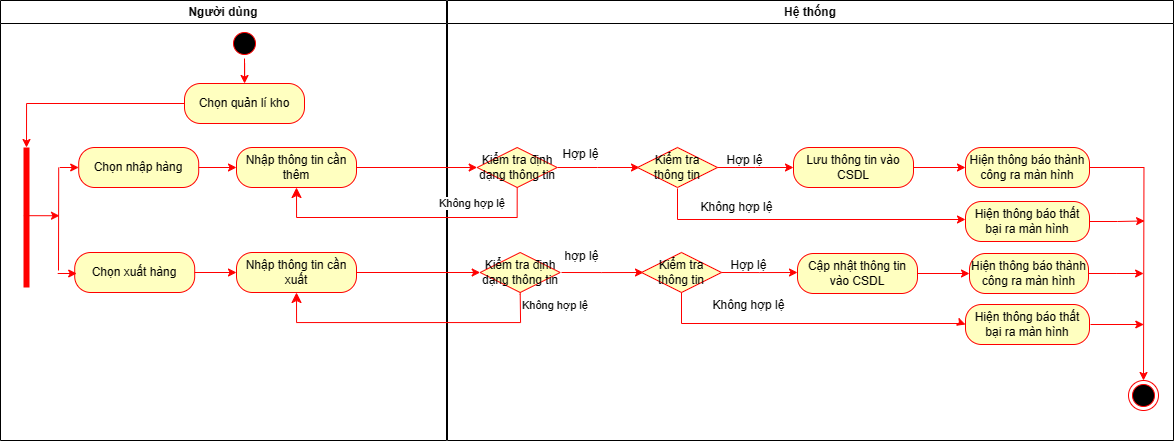

The diagram above was exported from draw.io. Its source (the exported page's mxGraphModel, read from the mxfile embedded in the PNG):
<mxGraphModel dx="2054" dy="641" grid="1" gridSize="10" guides="1" tooltips="1" connect="1" arrows="1" fold="1" page="1" pageScale="1" pageWidth="850" pageHeight="1100" math="0" shadow="0">
  <root>
    <mxCell id="0" />
    <mxCell id="1" parent="0" />
    <mxCell id="mkgCIBv9xBOl41fk1aSO-1" value="Người dùng" style="swimlane;whiteSpace=wrap;html=1;strokeColor=#000000;" vertex="1" parent="1">
      <mxGeometry x="-105" y="10" width="446" height="440" as="geometry" />
    </mxCell>
    <mxCell id="mkgCIBv9xBOl41fk1aSO-2" value="" style="edgeStyle=orthogonalEdgeStyle;rounded=0;orthogonalLoop=1;jettySize=auto;html=1;strokeColor=#FF0000;" edge="1" parent="mkgCIBv9xBOl41fk1aSO-1" source="mkgCIBv9xBOl41fk1aSO-3" target="mkgCIBv9xBOl41fk1aSO-5">
      <mxGeometry relative="1" as="geometry" />
    </mxCell>
    <mxCell id="mkgCIBv9xBOl41fk1aSO-3" value="0" style="ellipse;html=1;shape=startState;fillColor=#000000;strokeColor=#FF0000;" vertex="1" parent="mkgCIBv9xBOl41fk1aSO-1">
      <mxGeometry x="229" y="28" width="30" height="30" as="geometry" />
    </mxCell>
    <mxCell id="mkgCIBv9xBOl41fk1aSO-5" value="Chọn quản lí kho" style="rounded=1;whiteSpace=wrap;html=1;arcSize=40;fontColor=#000000;fillColor=#ffffc0;strokeColor=#FF0000;" vertex="1" parent="mkgCIBv9xBOl41fk1aSO-1">
      <mxGeometry x="184" y="83" width="120" height="40" as="geometry" />
    </mxCell>
    <mxCell id="mkgCIBv9xBOl41fk1aSO-6" value="" style="edgeStyle=orthogonalEdgeStyle;rounded=0;orthogonalLoop=1;jettySize=auto;html=1;strokeColor=#FF0000;exitX=0;exitY=0.5;exitDx=0;exitDy=0;entryX=0;entryY=0.5;entryDx=0;entryDy=0;entryPerimeter=0;" edge="1" parent="mkgCIBv9xBOl41fk1aSO-1" source="mkgCIBv9xBOl41fk1aSO-5" target="mkgCIBv9xBOl41fk1aSO-4">
      <mxGeometry relative="1" as="geometry">
        <mxPoint x="208" y="177" as="sourcePoint" />
        <mxPoint x="283" y="177" as="targetPoint" />
      </mxGeometry>
    </mxCell>
    <mxCell id="mkgCIBv9xBOl41fk1aSO-7" value="Nhập thông tin cần xuất" style="rounded=1;whiteSpace=wrap;html=1;arcSize=40;fontColor=#000000;fillColor=#ffffc0;strokeColor=#FF0000;" vertex="1" parent="mkgCIBv9xBOl41fk1aSO-1">
      <mxGeometry x="236" y="252" width="120" height="40" as="geometry" />
    </mxCell>
    <mxCell id="mkgCIBv9xBOl41fk1aSO-8" value="Nhập thông tin cần thêm" style="rounded=1;whiteSpace=wrap;html=1;arcSize=40;fontColor=#000000;fillColor=#ffffc0;strokeColor=#FF0000;" vertex="1" parent="mkgCIBv9xBOl41fk1aSO-1">
      <mxGeometry x="236" y="147" width="120" height="40" as="geometry" />
    </mxCell>
    <mxCell id="mkgCIBv9xBOl41fk1aSO-68" style="edgeStyle=orthogonalEdgeStyle;rounded=0;orthogonalLoop=1;jettySize=auto;html=1;exitX=0.487;exitY=0.767;exitDx=0;exitDy=0;strokeColor=#FF0000;exitPerimeter=0;" edge="1" parent="mkgCIBv9xBOl41fk1aSO-1" source="mkgCIBv9xBOl41fk1aSO-4">
      <mxGeometry relative="1" as="geometry">
        <mxPoint x="403" y="18.5" as="sourcePoint" />
        <mxPoint x="59" y="215.5" as="targetPoint" />
      </mxGeometry>
    </mxCell>
    <mxCell id="mkgCIBv9xBOl41fk1aSO-4" value="" style="shape=line;html=1;strokeWidth=6;strokeColor=#FF0000;direction=south;" vertex="1" parent="mkgCIBv9xBOl41fk1aSO-1">
      <mxGeometry x="21" y="147" width="10" height="140" as="geometry" />
    </mxCell>
    <mxCell id="mkgCIBv9xBOl41fk1aSO-10" value="Hệ thống" style="swimlane;whiteSpace=wrap;html=1;strokeColor=#000000;" vertex="1" parent="1">
      <mxGeometry x="342" y="10" width="726" height="440" as="geometry">
        <mxRectangle x="420" y="10" width="90" height="30" as="alternateBounds" />
      </mxGeometry>
    </mxCell>
    <mxCell id="mkgCIBv9xBOl41fk1aSO-11" value="Hợp lệ" style="text;html=1;align=center;verticalAlign=middle;resizable=0;points=[];autosize=1;strokeColor=none;fillColor=none;" vertex="1" parent="mkgCIBv9xBOl41fk1aSO-10">
      <mxGeometry x="105.7" y="141" width="54" height="26" as="geometry" />
    </mxCell>
    <mxCell id="mkgCIBv9xBOl41fk1aSO-12" value="Chọn nhập hàng" style="rounded=1;whiteSpace=wrap;html=1;arcSize=40;fontColor=#000000;fillColor=#ffffc0;strokeColor=#FF0000;" vertex="1" parent="mkgCIBv9xBOl41fk1aSO-10">
      <mxGeometry x="-368.8" y="147" width="120" height="40" as="geometry" />
    </mxCell>
    <mxCell id="mkgCIBv9xBOl41fk1aSO-13" value="Chọn xuất hàng" style="rounded=1;whiteSpace=wrap;html=1;arcSize=40;fontColor=#000000;fillColor=#ffffc0;strokeColor=#FF0000;" vertex="1" parent="mkgCIBv9xBOl41fk1aSO-10">
      <mxGeometry x="-372.8" y="252" width="120" height="40" as="geometry" />
    </mxCell>
    <mxCell id="mkgCIBv9xBOl41fk1aSO-16" value="" style="endArrow=none;html=1;rounded=0;strokeColor=#FF0000;" edge="1" parent="mkgCIBv9xBOl41fk1aSO-10">
      <mxGeometry width="50" height="50" relative="1" as="geometry">
        <mxPoint x="-389" y="270" as="sourcePoint" />
        <mxPoint x="-388.8" y="167" as="targetPoint" />
      </mxGeometry>
    </mxCell>
    <mxCell id="mkgCIBv9xBOl41fk1aSO-18" value="" style="edgeStyle=orthogonalEdgeStyle;rounded=0;orthogonalLoop=1;jettySize=auto;html=1;strokeColor=#FF0000;" edge="1" parent="mkgCIBv9xBOl41fk1aSO-10" source="mkgCIBv9xBOl41fk1aSO-19">
      <mxGeometry relative="1" as="geometry">
        <mxPoint x="192" y="167" as="targetPoint" />
        <Array as="points">
          <mxPoint x="150" y="167" />
        </Array>
      </mxGeometry>
    </mxCell>
    <mxCell id="mkgCIBv9xBOl41fk1aSO-19" value="Kiểm tra&amp;nbsp;định dạng thông tin" style="rhombus;whiteSpace=wrap;html=1;fontColor=#000000;fillColor=#ffffc0;strokeColor=#FF0000;" vertex="1" parent="mkgCIBv9xBOl41fk1aSO-10">
      <mxGeometry x="29.7" y="147" width="80" height="40" as="geometry" />
    </mxCell>
    <mxCell id="mkgCIBv9xBOl41fk1aSO-20" value="" style="edgeStyle=orthogonalEdgeStyle;rounded=0;orthogonalLoop=1;jettySize=auto;html=1;strokeColor=#FF0000;entryX=0;entryY=0.5;entryDx=0;entryDy=0;exitX=1;exitY=0.5;exitDx=0;exitDy=0;" edge="1" parent="mkgCIBv9xBOl41fk1aSO-10" source="mkgCIBv9xBOl41fk1aSO-21" target="mkgCIBv9xBOl41fk1aSO-40">
      <mxGeometry relative="1" as="geometry" />
    </mxCell>
    <mxCell id="mkgCIBv9xBOl41fk1aSO-21" value="Lưu thông tin vào CSDL" style="rounded=1;whiteSpace=wrap;html=1;arcSize=40;fontColor=#000000;fillColor=#ffffc0;strokeColor=#FF0000;" vertex="1" parent="mkgCIBv9xBOl41fk1aSO-10">
      <mxGeometry x="346" y="147" width="120" height="40" as="geometry" />
    </mxCell>
    <mxCell id="mkgCIBv9xBOl41fk1aSO-26" value="" style="ellipse;html=1;shape=endState;fillColor=#000000;strokeColor=#FF0000;" vertex="1" parent="mkgCIBv9xBOl41fk1aSO-10">
      <mxGeometry x="681" y="380" width="30" height="30" as="geometry" />
    </mxCell>
    <mxCell id="mkgCIBv9xBOl41fk1aSO-27" value="" style="edgeStyle=orthogonalEdgeStyle;rounded=0;orthogonalLoop=1;jettySize=auto;html=1;strokeColor=#FF0000;" edge="1" parent="mkgCIBv9xBOl41fk1aSO-10" source="mkgCIBv9xBOl41fk1aSO-28" target="mkgCIBv9xBOl41fk1aSO-30">
      <mxGeometry relative="1" as="geometry" />
    </mxCell>
    <mxCell id="mkgCIBv9xBOl41fk1aSO-28" value="Cập nhật thông tin vào CSDL" style="rounded=1;whiteSpace=wrap;html=1;arcSize=40;fontColor=#000000;fillColor=#ffffc0;strokeColor=#FF0000;" vertex="1" parent="mkgCIBv9xBOl41fk1aSO-10">
      <mxGeometry x="350" y="253" width="120" height="40" as="geometry" />
    </mxCell>
    <mxCell id="mkgCIBv9xBOl41fk1aSO-29" style="edgeStyle=orthogonalEdgeStyle;rounded=0;orthogonalLoop=1;jettySize=auto;html=1;exitX=1;exitY=0.5;exitDx=0;exitDy=0;strokeColor=#FF0000;" edge="1" parent="mkgCIBv9xBOl41fk1aSO-10" source="mkgCIBv9xBOl41fk1aSO-30">
      <mxGeometry relative="1" as="geometry">
        <mxPoint x="696.0999267578125" y="273" as="targetPoint" />
        <mxPoint x="579.3" y="273" as="sourcePoint" />
      </mxGeometry>
    </mxCell>
    <mxCell id="mkgCIBv9xBOl41fk1aSO-30" value="Hiện thông báo thành công ra màn hình" style="rounded=1;whiteSpace=wrap;html=1;arcSize=40;fontColor=#000000;fillColor=#ffffc0;strokeColor=#FF0000;" vertex="1" parent="mkgCIBv9xBOl41fk1aSO-10">
      <mxGeometry x="522" y="253" width="119" height="40" as="geometry" />
    </mxCell>
    <mxCell id="mkgCIBv9xBOl41fk1aSO-35" value="Kiểm tra&amp;nbsp;định dạng thông tin" style="rhombus;whiteSpace=wrap;html=1;fontColor=#000000;fillColor=#ffffc0;strokeColor=#FF0000;" vertex="1" parent="mkgCIBv9xBOl41fk1aSO-10">
      <mxGeometry x="32.7" y="252" width="80" height="40" as="geometry" />
    </mxCell>
    <mxCell id="mkgCIBv9xBOl41fk1aSO-39" style="edgeStyle=orthogonalEdgeStyle;rounded=0;orthogonalLoop=1;jettySize=auto;html=1;exitX=1;exitY=0.5;exitDx=0;exitDy=0;strokeColor=#FF0000;" edge="1" parent="mkgCIBv9xBOl41fk1aSO-10" source="mkgCIBv9xBOl41fk1aSO-40">
      <mxGeometry relative="1" as="geometry">
        <mxPoint x="580.3" y="166.9999999999999" as="sourcePoint" />
        <mxPoint x="696" y="380" as="targetPoint" />
      </mxGeometry>
    </mxCell>
    <mxCell id="mkgCIBv9xBOl41fk1aSO-40" value="Hiện thông báo thành công ra màn hình" style="rounded=1;whiteSpace=wrap;html=1;arcSize=40;fontColor=#000000;fillColor=#ffffc0;strokeColor=#FF0000;" vertex="1" parent="mkgCIBv9xBOl41fk1aSO-10">
      <mxGeometry x="518" y="147" width="124" height="40" as="geometry" />
    </mxCell>
    <mxCell id="mkgCIBv9xBOl41fk1aSO-41" value="" style="endArrow=none;html=1;rounded=0;strokeColor=#FF0000;" edge="1" parent="mkgCIBv9xBOl41fk1aSO-10">
      <mxGeometry width="50" height="50" relative="1" as="geometry">
        <mxPoint x="-388" y="401" as="sourcePoint" />
        <mxPoint x="-387.8" y="401" as="targetPoint" />
      </mxGeometry>
    </mxCell>
    <mxCell id="mkgCIBv9xBOl41fk1aSO-42" value="" style="endArrow=classic;html=1;rounded=0;entryX=0;entryY=0.5;entryDx=0;entryDy=0;strokeColor=#FF0000;" edge="1" parent="mkgCIBv9xBOl41fk1aSO-10" target="mkgCIBv9xBOl41fk1aSO-12">
      <mxGeometry width="50" height="50" relative="1" as="geometry">
        <mxPoint x="-387.8" y="167" as="sourcePoint" />
        <mxPoint x="-71.80000000000001" y="357" as="targetPoint" />
      </mxGeometry>
    </mxCell>
    <mxCell id="mkgCIBv9xBOl41fk1aSO-43" value="" style="endArrow=classic;html=1;rounded=0;entryX=0;entryY=0.5;entryDx=0;entryDy=0;strokeColor=#FF0000;" edge="1" parent="mkgCIBv9xBOl41fk1aSO-10">
      <mxGeometry width="50" height="50" relative="1" as="geometry">
        <mxPoint x="-389.8" y="273" as="sourcePoint" />
        <mxPoint x="-370.8" y="273" as="targetPoint" />
      </mxGeometry>
    </mxCell>
    <mxCell id="mkgCIBv9xBOl41fk1aSO-46" value="hợp lệ" style="text;html=1;align=center;verticalAlign=middle;resizable=0;points=[];autosize=1;strokeColor=none;fillColor=none;" vertex="1" parent="mkgCIBv9xBOl41fk1aSO-10">
      <mxGeometry x="108.19999999999999" y="243" width="52" height="26" as="geometry" />
    </mxCell>
    <mxCell id="mkgCIBv9xBOl41fk1aSO-47" value="Kiểm tra thông tin" style="rhombus;whiteSpace=wrap;html=1;fontColor=#000000;fillColor=#ffffc0;strokeColor=#FF0000;" vertex="1" parent="mkgCIBv9xBOl41fk1aSO-10">
      <mxGeometry x="190" y="147" width="80" height="40" as="geometry" />
    </mxCell>
    <mxCell id="mkgCIBv9xBOl41fk1aSO-48" value="" style="edgeStyle=orthogonalEdgeStyle;rounded=0;orthogonalLoop=1;jettySize=auto;html=1;strokeColor=#FF0000;exitX=1;exitY=0.5;exitDx=0;exitDy=0;entryX=0;entryY=0.5;entryDx=0;entryDy=0;" edge="1" parent="mkgCIBv9xBOl41fk1aSO-10" source="mkgCIBv9xBOl41fk1aSO-47" target="mkgCIBv9xBOl41fk1aSO-21">
      <mxGeometry relative="1" as="geometry">
        <mxPoint x="268" y="166.41" as="sourcePoint" />
        <mxPoint x="350" y="166.41" as="targetPoint" />
        <Array as="points">
          <mxPoint x="308" y="167" />
        </Array>
      </mxGeometry>
    </mxCell>
    <mxCell id="mkgCIBv9xBOl41fk1aSO-49" value="Hợp lệ" style="text;html=1;align=center;verticalAlign=middle;resizable=0;points=[];autosize=1;strokeColor=none;fillColor=none;" vertex="1" parent="mkgCIBv9xBOl41fk1aSO-10">
      <mxGeometry x="270" y="147" width="54" height="26" as="geometry" />
    </mxCell>
    <mxCell id="mkgCIBv9xBOl41fk1aSO-50" value="" style="edgeStyle=orthogonalEdgeStyle;rounded=0;orthogonalLoop=1;jettySize=auto;html=1;strokeColor=#FF0000;" edge="1" parent="mkgCIBv9xBOl41fk1aSO-10">
      <mxGeometry relative="1" as="geometry">
        <mxPoint x="114" y="272" as="sourcePoint" />
        <mxPoint x="196" y="272" as="targetPoint" />
        <Array as="points">
          <mxPoint x="154" y="272" />
        </Array>
      </mxGeometry>
    </mxCell>
    <mxCell id="mkgCIBv9xBOl41fk1aSO-51" value="Hợp lệ" style="text;html=1;align=center;verticalAlign=middle;resizable=0;points=[];autosize=1;strokeColor=none;fillColor=none;" vertex="1" parent="mkgCIBv9xBOl41fk1aSO-10">
      <mxGeometry x="274" y="252" width="54" height="26" as="geometry" />
    </mxCell>
    <mxCell id="mkgCIBv9xBOl41fk1aSO-52" value="Kiểm tra thông tin" style="rhombus;whiteSpace=wrap;html=1;fontColor=#000000;fillColor=#ffffc0;strokeColor=#FF0000;" vertex="1" parent="mkgCIBv9xBOl41fk1aSO-10">
      <mxGeometry x="194" y="252" width="80" height="40" as="geometry" />
    </mxCell>
    <mxCell id="mkgCIBv9xBOl41fk1aSO-53" value="" style="edgeStyle=orthogonalEdgeStyle;rounded=0;orthogonalLoop=1;jettySize=auto;html=1;strokeColor=#FF0000;exitX=1;exitY=0.5;exitDx=0;exitDy=0;entryX=0;entryY=0.5;entryDx=0;entryDy=0;" edge="1" parent="mkgCIBv9xBOl41fk1aSO-10" source="mkgCIBv9xBOl41fk1aSO-52">
      <mxGeometry relative="1" as="geometry">
        <mxPoint x="272" y="271.40999999999997" as="sourcePoint" />
        <mxPoint x="350" y="272" as="targetPoint" />
        <Array as="points">
          <mxPoint x="312" y="272" />
        </Array>
      </mxGeometry>
    </mxCell>
    <mxCell id="mkgCIBv9xBOl41fk1aSO-57" value="Hiện thông báo thất bại ra màn hình" style="rounded=1;whiteSpace=wrap;html=1;arcSize=40;fontColor=#000000;fillColor=#ffffc0;strokeColor=#FF0000;" vertex="1" parent="mkgCIBv9xBOl41fk1aSO-10">
      <mxGeometry x="518" y="201" width="124" height="40" as="geometry" />
    </mxCell>
    <mxCell id="mkgCIBv9xBOl41fk1aSO-58" value="Không hợp lệ" style="text;html=1;align=center;verticalAlign=middle;resizable=0;points=[];autosize=1;strokeColor=none;fillColor=none;" vertex="1" parent="mkgCIBv9xBOl41fk1aSO-10">
      <mxGeometry x="244" y="194" width="90" height="26" as="geometry" />
    </mxCell>
    <mxCell id="mkgCIBv9xBOl41fk1aSO-59" value="Không hợp lệ" style="text;html=1;align=center;verticalAlign=middle;resizable=0;points=[];autosize=1;strokeColor=none;fillColor=none;" vertex="1" parent="mkgCIBv9xBOl41fk1aSO-10">
      <mxGeometry x="256" y="292" width="90" height="26" as="geometry" />
    </mxCell>
    <mxCell id="mkgCIBv9xBOl41fk1aSO-60" value="" style="edgeStyle=orthogonalEdgeStyle;rounded=0;orthogonalLoop=1;jettySize=auto;html=1;strokeColor=#FF0000;exitX=0.5;exitY=1;exitDx=0;exitDy=0;entryX=0;entryY=0.5;entryDx=0;entryDy=0;" edge="1" parent="mkgCIBv9xBOl41fk1aSO-10" source="mkgCIBv9xBOl41fk1aSO-52" target="mkgCIBv9xBOl41fk1aSO-61">
      <mxGeometry relative="1" as="geometry">
        <mxPoint x="233" y="293" as="sourcePoint" />
        <mxPoint x="515" y="317" as="targetPoint" />
        <Array as="points">
          <mxPoint x="234" y="323" />
          <mxPoint x="515" y="323" />
          <mxPoint x="515" y="324" />
        </Array>
      </mxGeometry>
    </mxCell>
    <mxCell id="mkgCIBv9xBOl41fk1aSO-61" value="Hiện thông báo thất bại ra màn hình" style="rounded=1;whiteSpace=wrap;html=1;arcSize=40;fontColor=#000000;fillColor=#ffffc0;strokeColor=#FF0000;" vertex="1" parent="mkgCIBv9xBOl41fk1aSO-10">
      <mxGeometry x="518" y="304" width="124" height="40" as="geometry" />
    </mxCell>
    <mxCell id="mkgCIBv9xBOl41fk1aSO-62" style="edgeStyle=orthogonalEdgeStyle;rounded=0;orthogonalLoop=1;jettySize=auto;html=1;strokeColor=#FF0000;exitX=1;exitY=0.5;exitDx=0;exitDy=0;" edge="1" parent="mkgCIBv9xBOl41fk1aSO-10" source="mkgCIBv9xBOl41fk1aSO-57">
      <mxGeometry relative="1" as="geometry">
        <mxPoint x="697.0999267578125" y="220.44" as="targetPoint" />
        <mxPoint x="644" y="220" as="sourcePoint" />
        <Array as="points">
          <mxPoint x="670" y="221" />
        </Array>
      </mxGeometry>
    </mxCell>
    <mxCell id="mkgCIBv9xBOl41fk1aSO-63" style="edgeStyle=orthogonalEdgeStyle;rounded=0;orthogonalLoop=1;jettySize=auto;html=1;strokeColor=#FF0000;" edge="1" parent="mkgCIBv9xBOl41fk1aSO-10">
      <mxGeometry relative="1" as="geometry">
        <mxPoint x="696.3" y="324" as="targetPoint" />
        <mxPoint x="643" y="324" as="sourcePoint" />
      </mxGeometry>
    </mxCell>
    <mxCell id="mkgCIBv9xBOl41fk1aSO-69" value="" style="edgeStyle=orthogonalEdgeStyle;rounded=0;orthogonalLoop=1;jettySize=auto;html=1;strokeColor=#FF0000;" edge="1" parent="1" source="mkgCIBv9xBOl41fk1aSO-13" target="mkgCIBv9xBOl41fk1aSO-7">
      <mxGeometry relative="1" as="geometry" />
    </mxCell>
    <mxCell id="mkgCIBv9xBOl41fk1aSO-70" style="edgeStyle=orthogonalEdgeStyle;rounded=0;orthogonalLoop=1;jettySize=auto;html=1;exitX=1;exitY=0.5;exitDx=0;exitDy=0;entryX=0;entryY=0.5;entryDx=0;entryDy=0;strokeColor=#FF0000;" edge="1" parent="1" source="mkgCIBv9xBOl41fk1aSO-7" target="mkgCIBv9xBOl41fk1aSO-35">
      <mxGeometry relative="1" as="geometry">
        <mxPoint x="468.2" y="274" as="targetPoint" />
      </mxGeometry>
    </mxCell>
    <mxCell id="mkgCIBv9xBOl41fk1aSO-71" value="" style="edgeStyle=orthogonalEdgeStyle;rounded=0;orthogonalLoop=1;jettySize=auto;html=1;strokeColor=#FF0000;" edge="1" parent="1" source="mkgCIBv9xBOl41fk1aSO-12" target="mkgCIBv9xBOl41fk1aSO-8">
      <mxGeometry relative="1" as="geometry" />
    </mxCell>
    <mxCell id="mkgCIBv9xBOl41fk1aSO-72" style="edgeStyle=orthogonalEdgeStyle;rounded=0;orthogonalLoop=1;jettySize=auto;html=1;exitX=1;exitY=0.5;exitDx=0;exitDy=0;entryX=0;entryY=0.5;entryDx=0;entryDy=0;strokeColor=#FF0000;" edge="1" parent="1" source="mkgCIBv9xBOl41fk1aSO-8" target="mkgCIBv9xBOl41fk1aSO-19">
      <mxGeometry relative="1" as="geometry" />
    </mxCell>
    <mxCell id="mkgCIBv9xBOl41fk1aSO-75" value="" style="edgeStyle=orthogonalEdgeStyle;rounded=0;orthogonalLoop=1;jettySize=auto;html=1;strokeColor=#FF0000;" edge="1" parent="1" target="mkgCIBv9xBOl41fk1aSO-57">
      <mxGeometry relative="1" as="geometry">
        <mxPoint x="572" y="198" as="sourcePoint" />
        <mxPoint x="856" y="236" as="targetPoint" />
        <Array as="points">
          <mxPoint x="572" y="229" />
        </Array>
      </mxGeometry>
    </mxCell>
    <mxCell id="mkgCIBv9xBOl41fk1aSO-76" value="Không hợp lệ" style="edgeStyle=orthogonalEdgeStyle;html=1;align=left;verticalAlign=top;endArrow=classic;endSize=8;strokeColor=#FF0000;rounded=0;entryX=0.5;entryY=1;entryDx=0;entryDy=0;endFill=1;exitX=0.5;exitY=1;exitDx=0;exitDy=0;" edge="1" parent="1" source="mkgCIBv9xBOl41fk1aSO-19" target="mkgCIBv9xBOl41fk1aSO-8">
      <mxGeometry x="-0.2192" y="-27" relative="1" as="geometry">
        <mxPoint x="232.2" y="197" as="targetPoint" />
        <Array as="points">
          <mxPoint x="412" y="227" />
          <mxPoint x="191" y="227" />
        </Array>
        <mxPoint x="307.20000000000005" y="171" as="sourcePoint" />
        <mxPoint as="offset" />
      </mxGeometry>
    </mxCell>
    <mxCell id="mkgCIBv9xBOl41fk1aSO-77" value="Không hợp lệ" style="edgeStyle=orthogonalEdgeStyle;html=1;align=left;verticalAlign=top;endArrow=classic;endSize=8;strokeColor=#FF0000;rounded=0;endFill=1;exitX=0.5;exitY=1;exitDx=0;exitDy=0;entryX=0.5;entryY=1;entryDx=0;entryDy=0;" edge="1" parent="1" source="mkgCIBv9xBOl41fk1aSO-35" target="mkgCIBv9xBOl41fk1aSO-7">
      <mxGeometry x="-1" relative="1" as="geometry">
        <mxPoint x="235.2" y="302" as="targetPoint" />
        <Array as="points">
          <mxPoint x="415" y="304" />
          <mxPoint x="415" y="304" />
          <mxPoint x="415" y="332" />
          <mxPoint x="191" y="332" />
        </Array>
        <mxPoint x="263.7" y="290" as="sourcePoint" />
      </mxGeometry>
    </mxCell>
  </root>
</mxGraphModel>